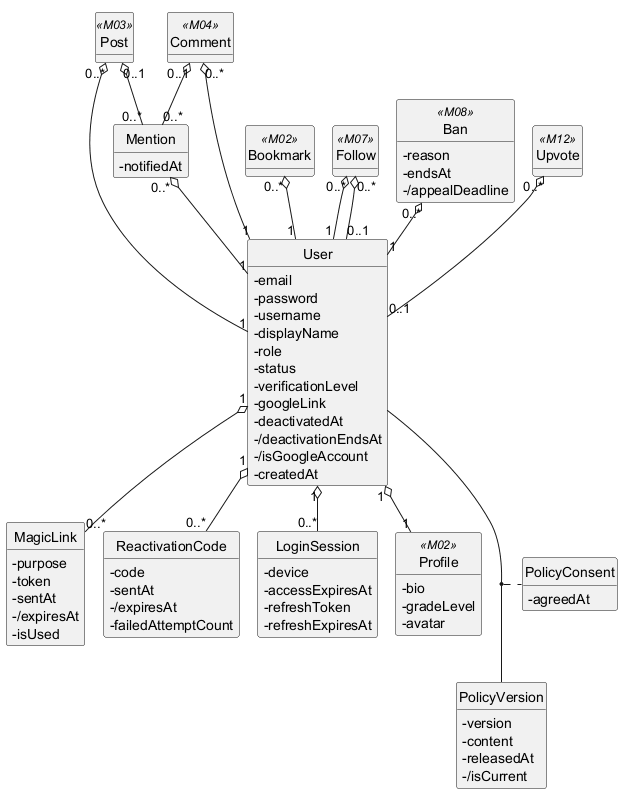

The diagram above was rendered by PlantUML. Its source (embedded in the PNG):
@startuml
!pragma layout smetana
hide circle
hide methods
skinparam classAttributeIconSize 0

class User {
  -email
  -password
  -username
  -displayName
  -role
  -status
  -verificationLevel
  -googleLink
  -deactivatedAt
  -/deactivationEndsAt
  -/isGoogleAccount
  -createdAt
}
class MagicLink {
  -purpose
  -token
  -sentAt
  -/expiresAt
  -isUsed
}
class ReactivationCode {
  -code
  -sentAt
  -/expiresAt
  -failedAttemptCount
}
class LoginSession {
  -device
  -accessExpiresAt
  -refreshToken
  -refreshExpiresAt
}
class Mention {
  -notifiedAt
}
class PolicyVersion {
  -version
  -content
  -releasedAt
  -/isCurrent
}
class PolicyConsent {
  -agreedAt
}
class Profile <<M02>> {
  -bio
  -gradeLevel
  -avatar
}
class Bookmark <<M02>> {
}
class Post <<M03>> {
}
class Comment <<M04>> {
}
class Follow <<M07>> {
}
class Ban <<M08>> {
  -reason
  -endsAt
  -/appealDeadline
}
class Upvote <<M12>> {
}

(User, PolicyVersion) .. PolicyConsent
User "1" o-- "0..*" MagicLink
User "1" o-- "0..*" ReactivationCode
User "1" o-- "0..*" LoginSession
Mention "0..*" o-- "1" User
Post "0..1" o-- "0..*" Mention
Comment "0..1" o-- "0..*" Mention
User "1" o-- "1" Profile
Bookmark "0..*" o-- "1" User
Post "0..*" o-- "1" User
Comment "0..*" o-- "1" User
Follow "0..*" o-- "1" User
Follow "0..*" o-- "0..1" User
Ban "0..*" o-- "1" User
Upvote "0..*" o-- "0..1" User

@enduml